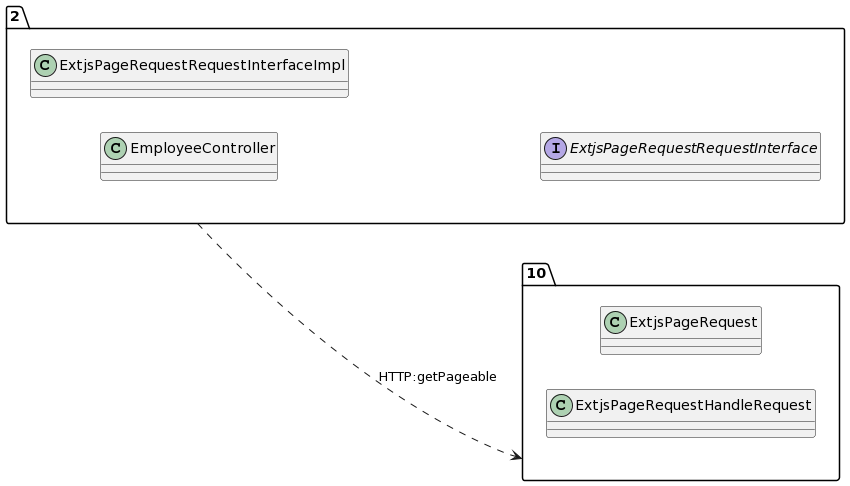

The diagram above was rendered by PlantUML. Its source (embedded in the PNG):
@startuml
allow_mixing
left to right direction
package "2"{
class EmployeeController
class ExtjsPageRequestRequestInterfaceImpl
interface ExtjsPageRequestRequestInterface

}
package "10"{
class ExtjsPageRequest
class ExtjsPageRequestHandleRequest

}
"2" ..> "10":HTTP:getPageable
@enduml